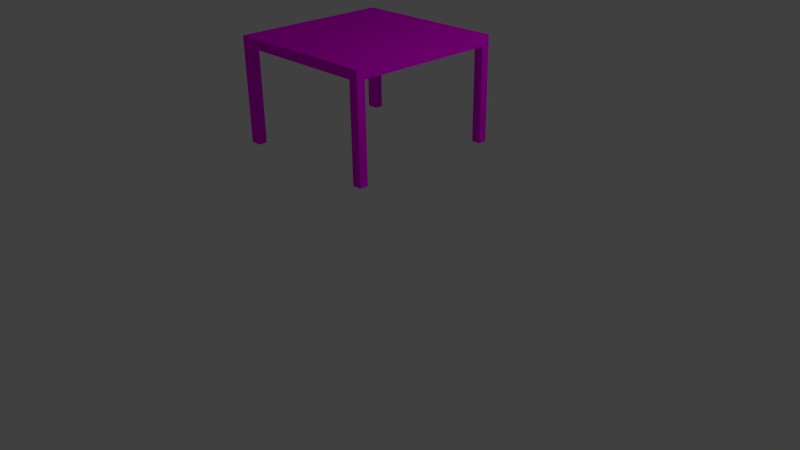 # Source: BORD.blend  (saved by Blender 2.69.0; exported with 4.5.12 LTS)
import bpy
from mathutils import Matrix  # noqa: F401  (used for matrix-valued properties, if any)

bpy.ops.wm.read_factory_settings(use_empty=True)
scene = bpy.context.scene
scene.name = 'Scene'

# ---- collections
col_collection_1 = bpy.data.collections.new('Collection 1'); scene.collection.children.link(col_collection_1)

# ---- images (referenced by path relative to the original .blend; pixels are not part of the script)
import os
ASSET_DIR = os.environ.get("B2B_ASSET_DIR", "")  # directory of the original .blend (textures are referenced by path, not embedded)
HERE = os.path.dirname(os.path.abspath(__file__))  # packed textures are extracted next to this script under _unpacked/

def load_image(name, relpath, width, height, colorspace="sRGB"):
    """Load a texture the original file referenced (path relative to the .blend, or extracted next to this script)."""
    p = next((c for c in (os.path.join(HERE, relpath), os.path.join(ASSET_DIR, relpath)) if relpath and os.path.exists(c)), "")
    if p:
        img = bpy.data.images.load(p, check_existing=True)
        img.name = name
    else:  # same state as the original file: an image datablock whose file is absent (Cycles renders it pink)
        img = bpy.data.images.new(name, width, height)
        img.source = "FILE"
        img.filepath = "//" + (relpath or name)
    img.colorspace_settings.name = colorspace
    return img
img_wood__texture28_jpg = load_image('wood _texture28.jpg', 'wood _texture28.jpg', 1024, 1024, 'sRGB')

# ---- materials (node trees are filled in below, after node groups)
mat_material_001 = bpy.data.materials.new('Material.001')
mat_material_001.alpha_threshold = 0.0
mat_material_001.roughness = 0.5
mat_material_001.line_color = (0.0, 0.0, 0.0, 1.0)

# ---- material node trees
mat_material_001.use_nodes = True; mat_material_001.node_tree.nodes.clear()
_N = mat_material_001.node_tree.nodes; _L = mat_material_001.node_tree.links
n0 = _N.new('ShaderNodeOutputMaterial'); n0.name = 'Material Output'; n0.location = (300, 300)
n1 = _N.new('ShaderNodeBsdfDiffuse'); n1.name = 'Diffuse BSDF'; n1.location = (10, 300)
n2 = _N.new('ShaderNodeTexImage'); n2.name = 'Image Texture'; n2.location = (-180, 300)
n2.width = 140
n2.image = img_wood__texture28_jpg
_L.new(n1.outputs[0], n0.inputs[0])
_L.new(n2.outputs[0], n1.inputs[0])
n0.is_active_output = True

# ---- world
world_world = bpy.data.worlds.new('World'); scene.world = world_world
world_world.color = (0.05088, 0.05088, 0.05088)
world_world.use_sun_shadow = False
world_world.sun_shadow_jitter_overblur = 0.0
world_world.cycles.sampling_method = 'MANUAL'
world_world.cycles.sample_map_resolution = 256

# ---- cameras
cam_camera = bpy.data.cameras.new('Camera')
cam_camera.clip_end = 100.0
cam_camera.lens = 35.0
cam_camera.sensor_width = 32.0
cam_camera.sensor_height = 18.0
cam_camera.ortho_scale = 7.314
cam_camera.dof.focus_distance = 0.0

# ---- lights
light_lamp = bpy.data.lights.new('Lamp', 'POINT')
light_lamp.transmission_factor = 0.0
light_lamp.cutoff_distance = 30.0
light_lamp.energy = 100.0
light_lamp.shadow_buffer_clip_start = 1.001
light_lamp.shadow_soft_size = 0.1
light_lamp.shadow_maximum_resolution = 0.006
light_lamp.use_absolute_resolution = True
light_lamp.cycles.use_multiple_importance_sampling = False

# ---- meshes
me_cube_001 = bpy.data.meshes.new('Cube.001')
me_cube_001.from_pydata([(-1.0, -1.0, -1.0), (-1.0, 1.0, -1.0), (1.0, 1.0, -1.0), (1.0, -1.0, -1.0), (-1.0, -1.0, -0.8778), (-1.0, 1.0, -0.8778), (1.0, 1.0, -0.8778), (1.0, -1.0, -0.8778), (-1.0, 0.8921, -0.8778), (-1.0, 0.8921, -1.0), (1.0, 0.8921, -0.8778), (1.0, 0.8921, -1.0), (-1.0, -0.8918, -1.0), (1.0, -0.8918, -0.8778), (-1.0, -0.8918, -0.8778), (1.0, -0.8918, -1.0), (0.8826, 1.0, -0.8778), (0.8826, 1.0, -1.0), (0.8826, -1.0, -0.8778), (0.8826, -1.0, -1.0), (0.8826, 0.8921, -1.0), (0.8826, 0.8921, -0.8778), (0.8826, -0.8918, -1.0), (0.8826, -0.8918, -0.8778), (-0.8563, 1.0, -1.0), (-0.8563, -1.0, -0.8778), (-0.8563, 0.8921, -0.8778), (-0.8563, -0.8918, -0.8778), (-0.8563, 1.0, -0.8778), (-0.8563, -1.0, -1.0), (-0.8563, 0.8921, -1.0), (-0.8563, -0.8918, -1.0), (-1.0, -1.0, -2.186), (-1.0, -0.8918, -2.186), (-0.8563, -1.0, -2.186), (-0.8563, -0.8918, -2.186), (1.0, -1.0, -2.181), (1.0, -0.8918, -2.181), (0.8826, -1.0, -2.181), (0.8826, -0.8918, -2.181), (1.0, 1.0, -2.178), (1.0, 0.8921, -2.178), (0.8826, 1.0, -2.178), (0.8826, 0.8921, -2.178), (-1.0, 1.0, -2.178), (-1.0, 0.8921, -2.178), (-0.8563, 1.0, -2.178), (-0.8563, 0.8921, -2.178)], [], [(8, 5, 1, 9), (16, 6, 2, 17), (13, 7, 3, 15), (25, 4, 0, 29), (20, 17, 42, 43), (26, 28, 5, 8), (14, 8, 9, 12), (6, 10, 11, 2), (22, 20, 11, 15), (27, 26, 8, 14), (10, 13, 15, 11), (4, 14, 12, 0), (19, 22, 39, 38), (25, 27, 14, 4), (28, 16, 17, 24), (7, 18, 19, 3), (30, 24, 17, 20), (10, 6, 16, 21), (31, 30, 20, 22), (13, 10, 21, 23), (29, 31, 22, 19), (7, 13, 23, 18), (18, 25, 29, 19), (21, 16, 28, 26), (23, 21, 26, 27), (18, 23, 27, 25), (5, 28, 24, 1), (24, 30, 47, 46), (12, 9, 30, 31), (31, 29, 34, 35), (32, 33, 35, 34), (12, 31, 35, 33), (29, 0, 32, 34), (0, 12, 33, 32), (38, 39, 37, 36), (22, 15, 37, 39), (15, 3, 36, 37), (3, 19, 38, 36), (43, 42, 40, 41), (17, 2, 40, 42), (11, 20, 43, 41), (2, 11, 41, 40), (45, 44, 46, 47), (30, 9, 45, 47), (9, 1, 44, 45), (1, 24, 46, 44)])
_uv = me_cube_001.uv_layers.new(name='UV coord')
_uv.uv.foreach_set('vector', [0.0, 0.0, 1.0, 0.0, 1.0, 1.0, 0.0, 1.0, 0.0, 0.0, 1.0, 0.0, 1.0, 1.0, 0.0, 1.0, 0.0, 0.0, 1.0, 0.0, 1.0, 1.0, 0.0, 1.0, 0.0, 0.0, 1.0, 0.0, 1.0, 1.0, 0.0, 1.0, 0.0, 0.0, 1.0, 0.0, 1.0, 1.0, 0.0, 1.0, 0.0, 0.0, 1.0, 0.0, 1.0, 1.0, 0.0, 1.0, 0.0, 0.0, 1.0, 0.0, 1.0, 1.0, 0.0, 1.0, 0.0, 0.0, 1.0, 0.0, 1.0, 1.0, 0.0, 1.0, 0.0, 0.0, 1.0, 0.0, 1.0, 1.0, 0.0, 1.0, 0.0, 0.0, 1.0, 0.0, 1.0, 1.0, 0.0, 1.0, 0.0, 0.0, 1.0, 0.0, 1.0, 1.0, 0.0, 1.0, 0.0, 0.0, 1.0, 0.0, 1.0, 1.0, 0.0, 1.0, 0.0, 0.0, 1.0, 0.0, 1.0, 1.0, 0.0, 1.0, 0.0, 0.0, 1.0, 0.0, 1.0, 1.0, 0.0, 1.0, 0.0, 0.0, 1.0, 0.0, 1.0, 1.0, 0.0, 1.0, 0.0, 0.0, 1.0, 0.0, 1.0, 1.0, 0.0, 1.0, 0.0, 0.0, 1.0, 0.0, 1.0, 1.0, 0.0, 1.0, 0.0, 0.0, 1.0, 0.0, 1.0, 1.0, 0.0, 1.0, 0.0, 0.0, 1.0, 0.0, 1.0, 1.0, 0.0, 1.0, 0.0, 0.0, 1.0, 0.0, 1.0, 1.0, 0.0, 1.0, 0.0, 0.0, 1.0, 0.0, 1.0, 1.0, 0.0, 1.0, 0.0, 0.0, 1.0, 0.0, 1.0, 1.0, 0.0, 1.0, 0.0, 0.0, 1.0, 0.0, 1.0, 1.0, 0.0, 1.0, 0.0, 0.0, 1.0, 0.0, 1.0, 1.0, 0.0, 1.0, 0.0, 0.0, 1.0, 0.0, 1.0, 1.0, 0.0, 1.0, 0.0, 0.0, 1.0, 0.0, 1.0, 1.0, 0.0, 1.0, 0.0, 0.0, 1.0, 0.0, 1.0, 1.0, 0.0, 1.0, 0.0, 0.0, 1.0, 0.0, 1.0, 1.0, 0.0, 1.0, 0.0, 0.0, 1.0, 0.0, 1.0, 1.0, 0.0, 1.0, 0.0, 0.0, 1.0, 0.0, 1.0, 1.0, 0.0, 1.0, 0.0, 0.0, 1.0, 0.0, 1.0, 1.0, 0.0, 1.0, 0.0, 0.0, 1.0, 0.0, 1.0, 1.0, 0.0, 1.0, 0.0, 0.0, 1.0, 0.0, 1.0, 1.0, 0.0, 1.0, 0.0, 0.0, 1.0, 0.0, 1.0, 1.0, 0.0, 1.0, 0.0, 0.0, 1.0, 0.0, 1.0, 1.0, 0.0, 1.0, 0.0, 0.0, 1.0, 0.0, 1.0, 1.0, 0.0, 1.0, 0.0, 0.0, 1.0, 0.0, 1.0, 1.0, 0.0, 1.0, 0.0, 0.0, 1.0, 0.0, 1.0, 1.0, 0.0, 1.0, 0.0, 0.0, 1.0, 0.0, 1.0, 1.0, 0.0, 1.0, 0.0, 0.0, 1.0, 0.0, 1.0, 1.0, 0.0, 1.0, 0.0, 0.0, 1.0, 0.0, 1.0, 1.0, 0.0, 1.0, 0.0, 0.0, 1.0, 0.0, 1.0, 1.0, 0.0, 1.0, 0.0, 0.0, 1.0, 0.0, 1.0, 1.0, 0.0, 1.0, 0.0, 0.0, 1.0, 0.0, 1.0, 1.0, 0.0, 1.0, 0.0, 0.0, 1.0, 0.0, 1.0, 1.0, 0.0, 1.0, 0.0, 0.0, 1.0, 0.0, 1.0, 1.0, 0.0, 1.0])
me_cube_001.materials.append(mat_material_001)
me_cube_001.use_remesh_preserve_volume = False
me_cube_001.use_remesh_preserve_attributes = False
me_cube_001.use_mirror_vertex_groups = False
me_cube_001.update()

# ---- objects
ob_cube = bpy.data.objects.new('Cube', me_cube_001)
ob_lamp = bpy.data.objects.new('Lamp', light_lamp)
ob_camera = bpy.data.objects.new('Camera', cam_camera)

# ---- transforms, parenting, visibility, modifiers, constraints
ob_cube.location = (-0.05668, 0.01562, 3.707)
ob_cube.lineart.crease_threshold = 0.0
ob_lamp.location = (4.076, 1.005, 5.904)
ob_lamp.rotation_euler = (0.6503, 0.05522, 1.866)
ob_lamp.lock_rotations_4d = False
ob_lamp.empty_display_type = 'ARROWS'
ob_lamp.color = (0.0, 0.0, 0.0, 0.0)
ob_lamp.lineart.crease_threshold = 0.0
ob_camera.location = (7.481, -6.508, 5.344)
ob_camera.rotation_euler = (1.109, 0.01082, 0.8149)
ob_camera.lock_rotations_4d = False
ob_camera.empty_display_type = 'ARROWS'
ob_camera.color = (0.0, 0.0, 0.0, 0.0)
ob_camera.display_type = 'WIRE'
ob_camera.lineart.crease_threshold = 0.0

# ---- collection membership
col_collection_1.objects.link(ob_cube)
col_collection_1.objects.link(ob_lamp)
col_collection_1.objects.link(ob_camera)

# ---- scene / render settings (as saved in the file)
scene.camera = ob_camera
scene.frame_start = 1; scene.frame_end = 250; scene.frame_set(1)
scene.render.engine = 'CYCLES'
scene.render.image_settings.compression = 90
scene.render.resolution_percentage = 50
scene.render.dither_intensity = 0.0
scene.cycles.use_denoising = False
scene.cycles.samples = 10
scene.cycles.sampling_pattern = 'TABULATED_SOBOL'
scene.cycles.light_sampling_threshold = 0.0
scene.cycles.use_adaptive_sampling = False
scene.cycles.use_light_tree = False
scene.cycles.blur_glossy = 0.0
scene.cycles.volume_bounces = 1
scene.cycles.pixel_filter_type = 'GAUSSIAN'
scene.cycles.sample_clamp_indirect = 0.0
scene.view_settings.view_transform = 'Standard'
bpy.context.view_layer.update()

